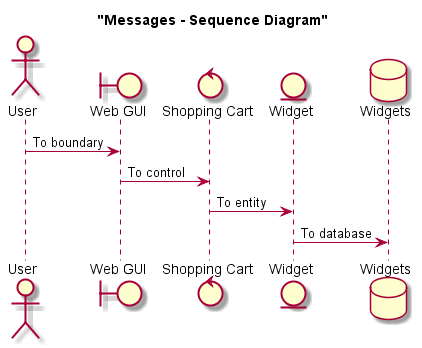

The diagram above was rendered by PlantUML. Its source (embedded in the PNG):
@startuml

title "Messages - Sequence Diagram"

actor User
boundary "Web GUI" as GUI
control "Shopping Cart" as SC
entity Widget
database Widgets

User -> GUI : To boundary
GUI -> SC : To control
SC -> Widget : To entity
Widget -> Widgets : To database

@enduml